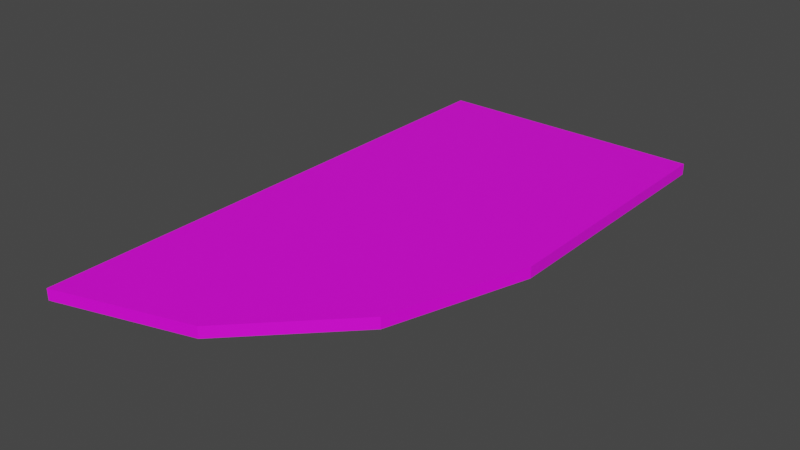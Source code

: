 # Source: Path_Modern_Round.blend  (saved by Blender 4.3.34; exported with 4.5.12 LTS)
import bpy
from mathutils import Matrix  # noqa: F401  (used for matrix-valued properties, if any)

bpy.ops.wm.read_factory_settings(use_empty=True)
scene = bpy.context.scene
scene.name = 'Scene'

# ---- collections
col_collection = bpy.data.collections.new('Collection'); scene.collection.children.link(col_collection)

# ---- images (referenced by path relative to the original .blend; pixels are not part of the script)
import os
ASSET_DIR = os.environ.get("B2B_ASSET_DIR", "")  # directory of the original .blend (textures are referenced by path, not embedded)
HERE = os.path.dirname(os.path.abspath(__file__))  # packed textures are extracted next to this script under _unpacked/

def load_image(name, relpath, width, height, colorspace="sRGB"):
    """Load a texture the original file referenced (path relative to the .blend, or extracted next to this script)."""
    p = next((c for c in (os.path.join(HERE, relpath), os.path.join(ASSET_DIR, relpath)) if relpath and os.path.exists(c)), "")
    if p:
        img = bpy.data.images.load(p, check_existing=True)
        img.name = name
    else:  # same state as the original file: an image datablock whose file is absent (Cycles renders it pink)
        img = bpy.data.images.new(name, width, height)
        img.source = "FILE"
        img.filepath = "//" + (relpath or name)
    img.colorspace_settings.name = colorspace
    return img
img_museum_exterior_texture_psd = load_image('Museum_Exterior_Texture.psd', 'Museum_Exterior_Texture.psd', 1024, 1024, 'sRGB')

# ---- materials (node trees are filled in below, after node groups)
mat_material_001 = bpy.data.materials.new('Material.001')
mat_material_001.use_transparent_shadow = False

# ---- material node trees
mat_material_001.use_nodes = True; mat_material_001.node_tree.nodes.clear()
_N = mat_material_001.node_tree.nodes; _L = mat_material_001.node_tree.links
n0 = _N.new('ShaderNodeBsdfPrincipled'); n0.name = 'Principled BSDF'; n0.location = (10, 300)
n0.distribution = 'GGX'
n0.subsurface_method = 'BURLEY'
n0.inputs[3].default_value = 1.45
n0.inputs[27].default_value = (0.0, 0.0, 0.0, 1.0)
n0.inputs[28].default_value = 1.0
n1 = _N.new('ShaderNodeOutputMaterial'); n1.name = 'Material Output'; n1.location = (300, 300)
n2 = _N.new('ShaderNodeTexImage'); n2.name = 'Image Texture'; n2.location = (-280, 275)
n2.image = img_museum_exterior_texture_psd
_L.new(n0.outputs[0], n1.inputs[0])
_L.new(n2.outputs[0], n0.inputs[0])
n1.is_active_output = True

# ---- world
world_world = bpy.data.worlds.new('World'); scene.world = world_world
world_world.use_nodes = True; world_world.node_tree.nodes.clear()
_N = world_world.node_tree.nodes; _L = world_world.node_tree.links
n0 = _N.new('ShaderNodeOutputWorld'); n0.name = 'World Output'; n0.location = (300, 300)
n1 = _N.new('ShaderNodeBackground'); n1.name = 'Background'; n1.location = (10, 300)
n1.inputs[0].default_value = (0.05088, 0.05088, 0.05088, 1.0)
_L.new(n1.outputs[0], n0.inputs[0])
n0.is_active_output = True
world_world.color = (0.05088, 0.05088, 0.05088)
world_world.use_sun_shadow = False
world_world.sun_shadow_jitter_overblur = 0.0

# ---- meshes
me_circle = bpy.data.meshes.new('Circle')
me_circle.from_pydata([(1.396, -0.001032, -0.1257), (1.504, -2.643, -0.1257), (2.586, -1.548, -0.1257), (0.0, -1.505, -0.1257), (3.081, -0.001032, -0.1257), (0.0, -0.001032, -0.1257), (0.0, -3.082, -0.1257), (0.0, -3.082, 0.0), (0.0, -0.001032, 0.0), (3.081, -0.001032, 0.0), (0.0, -1.505, 0.0), (2.586, -1.548, 0.0), (1.504, -2.643, 0.0), (1.396, -0.001032, 0.0), (1.459, -1.529, 0.0), (0.0, -0.753, -0.1257), (2.834, -0.7745, -0.1257), (2.834, -0.7745, 0.0), (0.0, -0.753, 0.0), (1.427, -0.7653, 0.0), (3.081, 3.009, -0.1257), (3.081, 3.009, 0.0), (1.396, 3.009, 0.0), (1.396, 3.009, -0.1257), (0.0, 3.009, -0.1257), (0.0, 3.009, 0.0)], [], [(7, 10, 3, 6), (17, 11, 2, 16), (18, 8, 5, 15), (8, 13, 22, 25), (12, 7, 6, 1), (13, 9, 21, 22), (12, 14, 10, 7), (10, 14, 19, 18), (13, 19, 17, 9), (11, 12, 1, 2), (19, 14, 11, 17), (10, 18, 15, 3), (9, 17, 16, 4), (12, 11, 14), (18, 19, 13, 8), (22, 21, 20, 23), (25, 22, 23, 24), (9, 4, 20, 21), (4, 0, 23, 20), (5, 8, 25, 24), (0, 5, 24, 23)])
_uv = me_circle.uv_layers.new(name='UVMap')
_uv.uv.foreach_set('vector', [0.2556, 0.9275, 0.2556, 0.9299, 0.2556, 0.9299, 0.2556, 0.9275, 0.2659, 0.9338, 0.2659, 0.9299, 0.2659, 0.9299, 0.2659, 0.9338, 0.3093, 0.926, 0.3093, 0.9299, 0.3093, 0.9299, 0.3093, 0.926, 0.7067, 0.5312, 0.7067, 0.3797, 0.9975, 0.3797, 0.9975, 0.5315, 0.2626, 0.9275, 0.2556, 0.9275, 0.2556, 0.9275, 0.2626, 0.9275, 0.7079, 0.5307, 0.7082, 0.3795, 0.998, 0.3799, 0.9974, 0.5304, 0.8616, 0.5325, 0.709, 0.531, 0.704, 0.3794, 0.9056, 0.3818, 0.8887, 0.5329, 0.8909, 0.3798, 0.7753, 0.3798, 0.7742, 0.5329, 0.7091, 0.3797, 0.7722, 0.3811, 0.7682, 0.5142, 0.7143, 0.5368, 0.2122, 0.929, 0.2089, 0.9265, 0.2089, 0.9265, 0.2122, 0.929, 0.8328, 0.3811, 0.7709, 0.381, 0.7765, 0.4878, 0.8404, 0.5166, 0.3093, 0.9221, 0.3093, 0.926, 0.3093, 0.926, 0.3093, 0.9221, 0.2659, 0.9377, 0.2659, 0.9338, 0.2659, 0.9338, 0.2659, 0.9377, 0.9947, 0.3822, 0.9037, 0.4891, 0.9032, 0.381, 0.7804, 0.5329, 0.7815, 0.3798, 0.7077, 0.3798, 0.7077, 0.5329, 0.2603, 0.9377, 0.2659, 0.9377, 0.2659, 0.9377, 0.2603, 0.9377, 0.3093, 0.9299, 0.314, 0.9299, 0.314, 0.9299, 0.3093, 0.9299, 0.2659, 0.9377, 0.2659, 0.9377, 0.2659, 0.9377, 0.2659, 0.9377, 0.0, 0.0, 0.0, 0.0, 0.0, 0.0, 0.0, 0.0, 0.3093, 0.9299, 0.3093, 0.9299, 0.3093, 0.9299, 0.3093, 0.9299, 0.0, 0.0, 0.0, 0.0, 0.0, 0.0, 0.0, 0.0])
me_circle.materials.append(mat_material_001)
me_circle.use_remesh_fix_poles = True
me_circle.use_remesh_preserve_attributes = False
me_circle.update()

# ---- objects
ob_circle = bpy.data.objects.new('Circle', me_circle)

# ---- transforms, parenting, visibility, modifiers, constraints
ob_circle.location = (0.0, 0.0, 0.0)

# ---- collection membership
col_collection.objects.link(ob_circle)

# ---- scene / render settings (as saved in the file)
scene.frame_start = 1; scene.frame_end = 250; scene.frame_set(190)
scene.render.engine = 'BLENDER_EEVEE_NEXT'
scene.cycles.use_denoising = False
scene.cycles.samples = 128
scene.cycles.sampling_pattern = 'TABULATED_SOBOL'
scene.cycles.use_adaptive_sampling = False
scene.cycles.use_light_tree = False
scene.view_settings.view_transform = 'Filmic'
bpy.context.view_layer.update()

# ---- added for rendering (the .blend has no active camera and no usable light): camera, sun
cam_auto = bpy.data.cameras.new('AutoCamera')
cam_auto.lens = 50.0
cam_auto.sensor_width = 36.0
cam_auto.clip_end = 1000.0
ob_auto_camera = bpy.data.objects.new('AutoCamera', cam_auto)
scene.collection.objects.link(ob_auto_camera)
ob_auto_camera.location = (7.85766, -7.61694, 4.99067)
ob_auto_camera.rotation_euler = (1.09748, -7.21219e-08, 0.694738)
scene.camera = ob_auto_camera
light_auto_sun = bpy.data.lights.new('AutoSun', 'SUN')
light_auto_sun.energy = 3.0
light_auto_sun.angle = 0.0523599
ob_auto_sun = bpy.data.objects.new('AutoSun', light_auto_sun)
scene.collection.objects.link(ob_auto_sun)
ob_auto_sun.rotation_euler = (0.872665, 0.174533, 0.523599)
bpy.context.view_layer.update()
